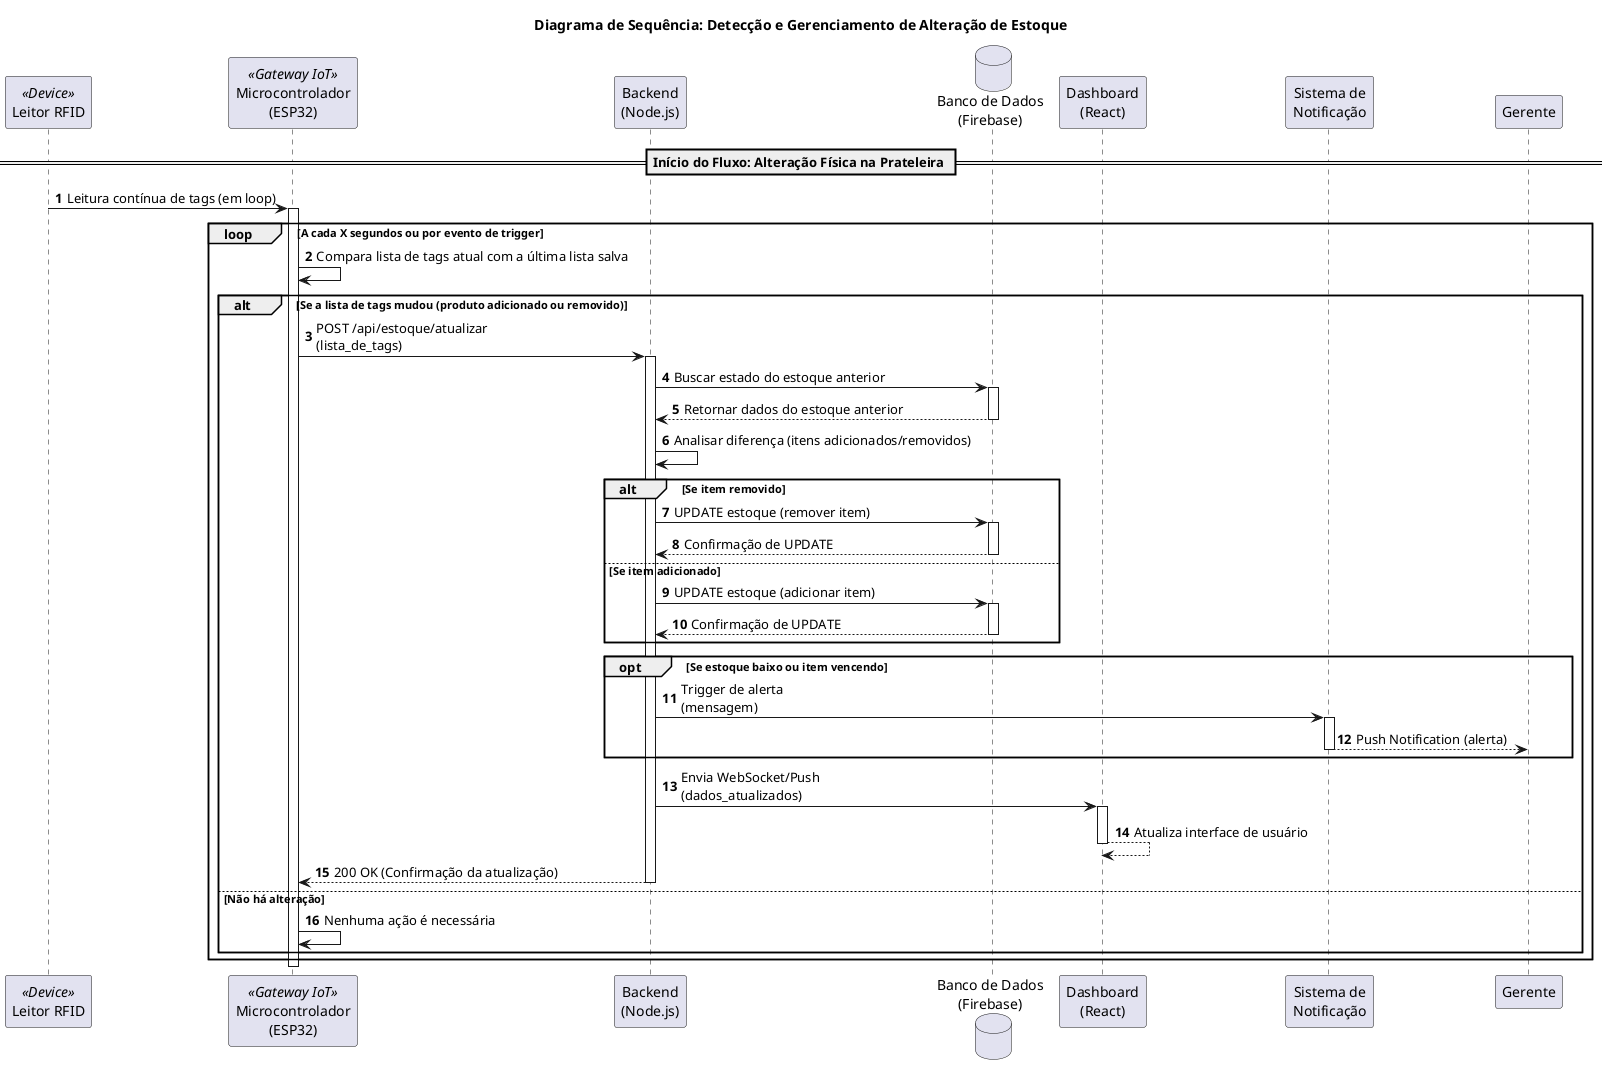

The diagram above was rendered by PlantUML. Its source (embedded in the PNG):
@startuml
title Diagrama de Sequência: Detecção e Gerenciamento de Alteração de Estoque

autonumber

participant "Leitor RFID" as RFID <<Device>>
participant "Microcontrolador\n(ESP32)" as ESP32 <<Gateway IoT>>
participant "Backend\n(Node.js)" as Backend
database "Banco de Dados\n(Firebase)" as BD
participant "Dashboard\n(React)" as Dashboard
participant "Sistema de\nNotificação" as Notificacao

== Início do Fluxo: Alteração Física na Prateleira ==

RFID -> ESP32: Leitura contínua de tags (em loop)
activate ESP32

loop A cada X segundos ou por evento de trigger
    ESP32 -> ESP32: Compara lista de tags atual com a última lista salva
    alt Se a lista de tags mudou (produto adicionado ou removido)
        ESP32 -> Backend: POST /api/estoque/atualizar\n(lista_de_tags)
        activate Backend
        Backend -> BD: Buscar estado do estoque anterior
        activate BD
        BD --> Backend: Retornar dados do estoque anterior
        deactivate BD
        
        Backend -> Backend: Analisar diferença (itens adicionados/removidos)
        
        alt Se item removido
            Backend -> BD: UPDATE estoque (remover item)
            activate BD
            BD --> Backend: Confirmação de UPDATE
            deactivate BD
        else Se item adicionado
            Backend -> BD: UPDATE estoque (adicionar item)
            activate BD
            BD --> Backend: Confirmação de UPDATE
            deactivate BD
        end
        
        opt Se estoque baixo ou item vencendo
            Backend -> Notificacao: Trigger de alerta\n(mensagem)
            activate Notificacao
            Notificacao --> Gerente: Push Notification (alerta)
            deactivate Notificacao
        end
        
        Backend -> Dashboard: Envia WebSocket/Push\n(dados_atualizados)
        activate Dashboard
        Dashboard --> Dashboard: Atualiza interface de usuário
        deactivate Dashboard
        
        Backend --> ESP32: 200 OK (Confirmação da atualização)
        deactivate Backend
        
    else Não há alteração
        ESP32 -> ESP32: Nenhuma ação é necessária
    end
end
deactivate ESP32

@enduml